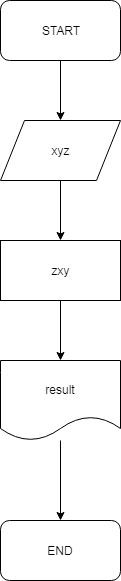

The diagram above was exported from draw.io. Its source (the exported page's mxGraphModel, read from the mxfile embedded in the PNG):
<mxGraphModel dx="840" dy="484" grid="1" gridSize="10" guides="1" tooltips="1" connect="1" arrows="1" fold="1" page="1" pageScale="1" pageWidth="827" pageHeight="1169" math="0" shadow="0">
  <root>
    <mxCell id="0" />
    <mxCell id="1" parent="0" />
    <mxCell id="uPmqYz5Z_7Fpd9UkyTUj-25" style="edgeStyle=orthogonalEdgeStyle;rounded=0;orthogonalLoop=1;jettySize=auto;html=1;" edge="1" parent="1" source="uPmqYz5Z_7Fpd9UkyTUj-1">
      <mxGeometry relative="1" as="geometry">
        <mxPoint x="380" y="160" as="targetPoint" />
      </mxGeometry>
    </mxCell>
    <mxCell id="uPmqYz5Z_7Fpd9UkyTUj-1" value="START" style="rounded=1;whiteSpace=wrap;html=1;" vertex="1" parent="1">
      <mxGeometry x="320" y="40" width="120" height="60" as="geometry" />
    </mxCell>
    <mxCell id="uPmqYz5Z_7Fpd9UkyTUj-9" value="END" style="rounded=1;whiteSpace=wrap;html=1;" vertex="1" parent="1">
      <mxGeometry x="320" y="560" width="120" height="60" as="geometry" />
    </mxCell>
    <mxCell id="uPmqYz5Z_7Fpd9UkyTUj-27" style="edgeStyle=orthogonalEdgeStyle;rounded=0;orthogonalLoop=1;jettySize=auto;html=1;" edge="1" parent="1" source="uPmqYz5Z_7Fpd9UkyTUj-26">
      <mxGeometry relative="1" as="geometry">
        <mxPoint x="380" y="280" as="targetPoint" />
      </mxGeometry>
    </mxCell>
    <mxCell id="uPmqYz5Z_7Fpd9UkyTUj-26" value="xyz" style="shape=parallelogram;perimeter=parallelogramPerimeter;whiteSpace=wrap;html=1;" vertex="1" parent="1">
      <mxGeometry x="320" y="160" width="120" height="60" as="geometry" />
    </mxCell>
    <mxCell id="uPmqYz5Z_7Fpd9UkyTUj-29" style="edgeStyle=orthogonalEdgeStyle;rounded=0;orthogonalLoop=1;jettySize=auto;html=1;" edge="1" parent="1" source="uPmqYz5Z_7Fpd9UkyTUj-28">
      <mxGeometry relative="1" as="geometry">
        <mxPoint x="380" y="400" as="targetPoint" />
      </mxGeometry>
    </mxCell>
    <mxCell id="uPmqYz5Z_7Fpd9UkyTUj-28" value="zxy" style="rounded=0;whiteSpace=wrap;html=1;" vertex="1" parent="1">
      <mxGeometry x="320" y="280" width="120" height="60" as="geometry" />
    </mxCell>
    <mxCell id="uPmqYz5Z_7Fpd9UkyTUj-31" style="edgeStyle=orthogonalEdgeStyle;rounded=0;orthogonalLoop=1;jettySize=auto;html=1;entryX=0.5;entryY=0;entryDx=0;entryDy=0;" edge="1" parent="1" source="uPmqYz5Z_7Fpd9UkyTUj-30" target="uPmqYz5Z_7Fpd9UkyTUj-9">
      <mxGeometry relative="1" as="geometry" />
    </mxCell>
    <mxCell id="uPmqYz5Z_7Fpd9UkyTUj-30" value="result" style="shape=document;whiteSpace=wrap;html=1;boundedLbl=1;" vertex="1" parent="1">
      <mxGeometry x="320" y="400" width="120" height="80" as="geometry" />
    </mxCell>
  </root>
</mxGraphModel>